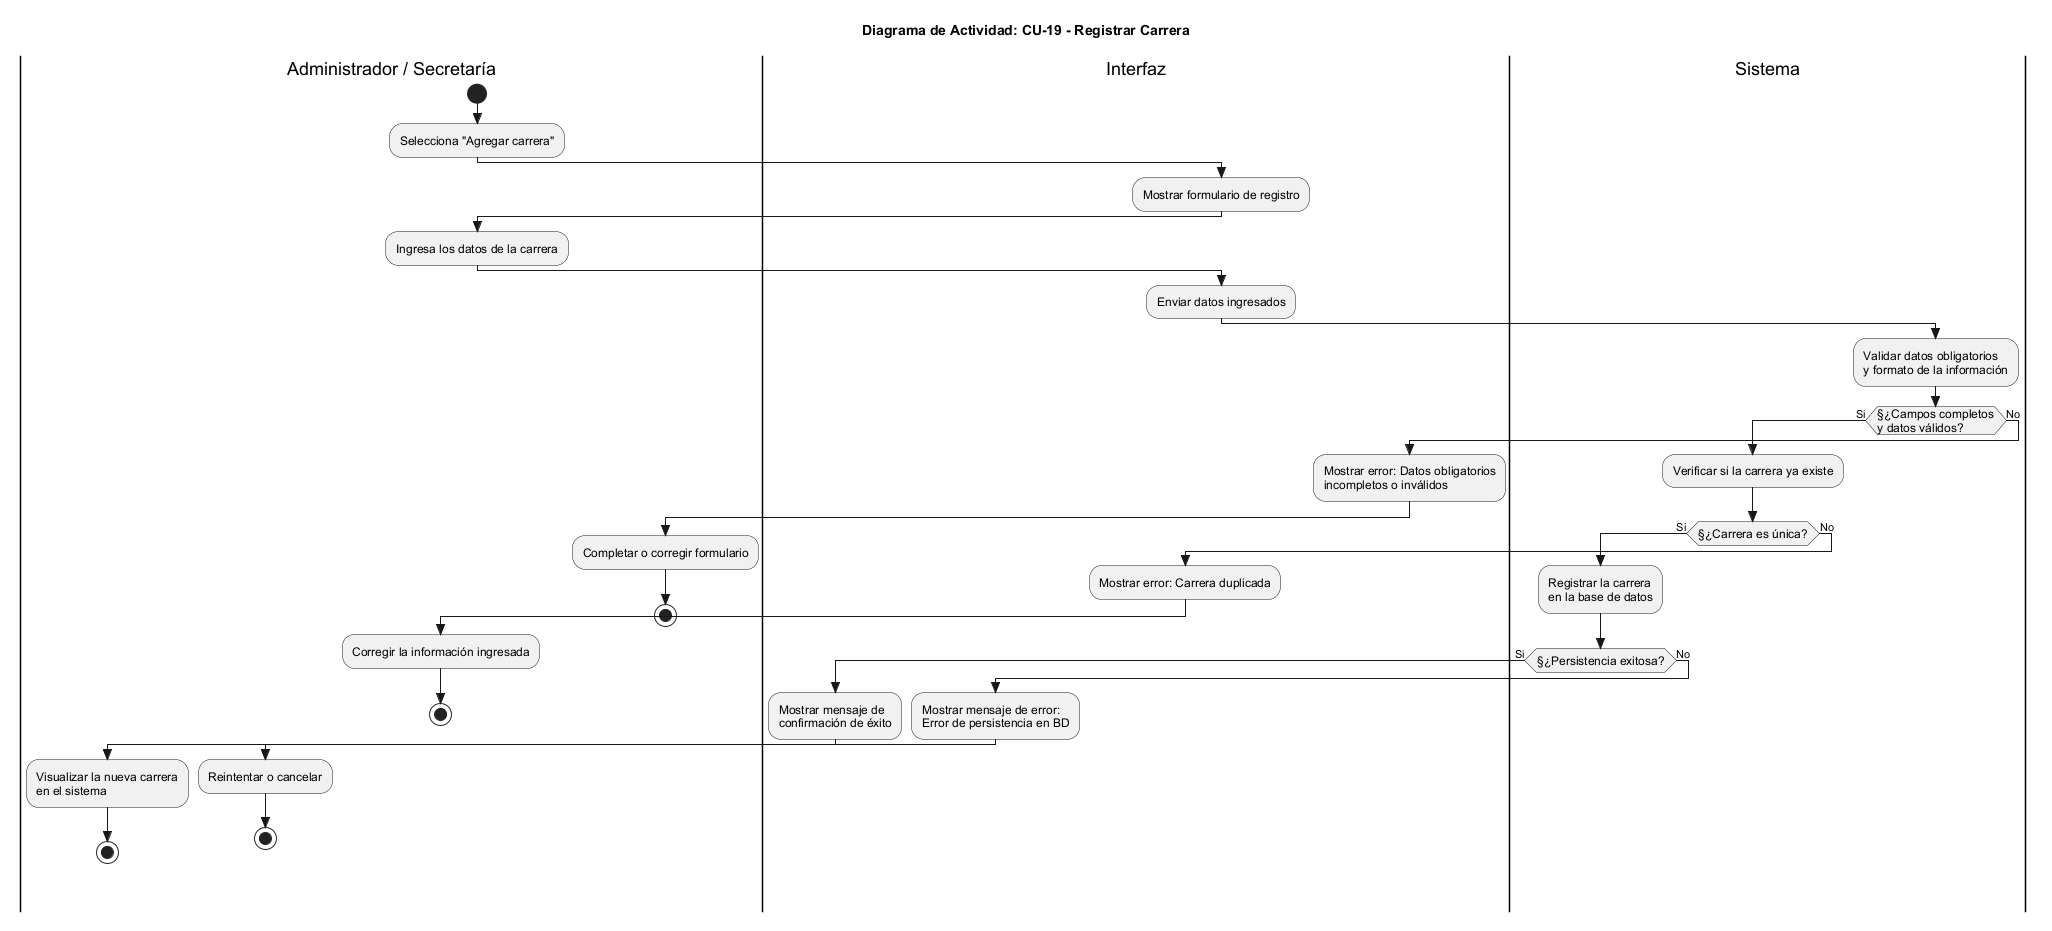

The diagram above was rendered by PlantUML. Its source (embedded in the PNG):
@startuml
skinparam Style strictuml
skinparam ActivityFontSize 12
skinparam ActivityFontName Arial

title Diagrama de Actividad: CU-19 - Registrar Carrera

|Administrador / Secretaría|
start
:Selecciona "Agregar carrera";

|Interfaz|
:Mostrar formulario de registro;

|Administrador / Secretaría|
:Ingresa los datos de la carrera;

|Interfaz|
:Enviar datos ingresados;

|Sistema|
:Validar datos obligatorios\ny formato de la información;

if (§¿Campos completos\ny datos válidos?) then (Si)
  :Verificar si la carrera ya existe;
  
  if (§¿Carrera es única?) then (Si)
    :Registrar la carrera\nen la base de datos;
    
    if (§¿Persistencia exitosa?) then (Si)
      |Interfaz|
      :Mostrar mensaje de\nconfirmación de éxito;
      
      |Administrador / Secretaría|
      :Visualizar la nueva carrera\nen el sistema;
      stop
    else (No)
      |Interfaz|
      :Mostrar mensaje de error:\nError de persistencia en BD;
      
      |Administrador / Secretaría|
      :Reintentar o cancelar;
      stop
    endif

  else (No)
    |Interfaz|
    :Mostrar error: Carrera duplicada;
    
    |Administrador / Secretaría|
    :Corregir la información ingresada;
    stop
  endif

else (No)
  |Interfaz|
  :Mostrar error: Datos obligatorios\nincompletos o inválidos;
  
  |Administrador / Secretaría|
  :Completar o corregir formulario;
  stop
endif

@enduml